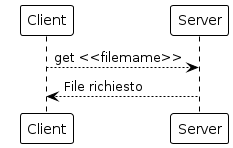

The diagram above was rendered by PlantUML. Its source (embedded in the PNG):
@startuml get
!theme plain
Client --> Server: get <<filemame>>
Client <-- Server: File richiesto
@enduml